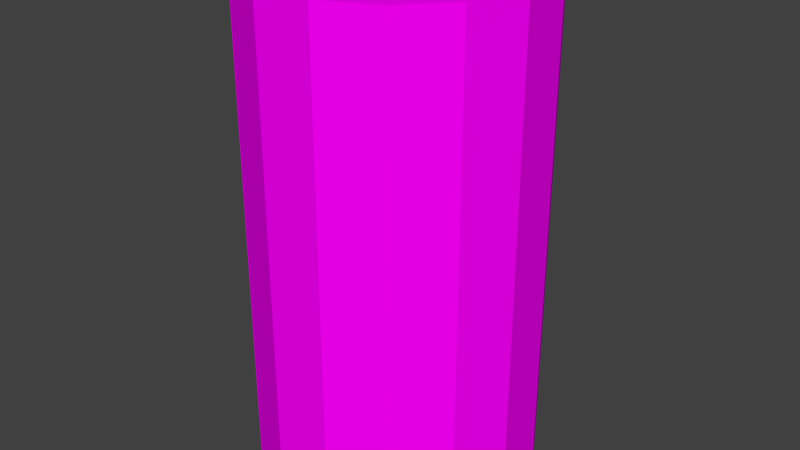 # Source: Torre.blend  (saved by Blender 2.78.0; exported with 4.5.12 LTS)
import bpy
from mathutils import Matrix  # noqa: F401  (used for matrix-valued properties, if any)

bpy.ops.wm.read_factory_settings(use_empty=True)
scene = bpy.context.scene
scene.name = 'Scene'

# ---- collections
col_collection_1 = bpy.data.collections.new('Collection 1'); scene.collection.children.link(col_collection_1)

# ---- images (referenced by path relative to the original .blend; pixels are not part of the script)
import os
ASSET_DIR = os.environ.get("B2B_ASSET_DIR", "")  # directory of the original .blend (textures are referenced by path, not embedded)
HERE = os.path.dirname(os.path.abspath(__file__))  # packed textures are extracted next to this script under _unpacked/

def load_image(name, relpath, width, height, colorspace="sRGB"):
    """Load a texture the original file referenced (path relative to the .blend, or extracted next to this script)."""
    p = next((c for c in (os.path.join(HERE, relpath), os.path.join(ASSET_DIR, relpath)) if relpath and os.path.exists(c)), "")
    if p:
        img = bpy.data.images.load(p, check_existing=True)
        img.name = name
    else:  # same state as the original file: an image datablock whose file is absent (Cycles renders it pink)
        img = bpy.data.images.new(name, width, height)
        img.source = "FILE"
        img.filepath = "//" + (relpath or name)
    img.colorspace_settings.name = colorspace
    return img
img_texture_png = load_image('texture.png', 'texture.png', 1024, 1024, 'sRGB')

# ---- materials (node trees are filled in below, after node groups)
mat_material_001 = bpy.data.materials.new('Material.001')
mat_material_001.alpha_threshold = 0.0
mat_material_001.roughness = 0.5

# ---- material node trees
mat_material_001.use_nodes = True; mat_material_001.node_tree.nodes.clear()
_N = mat_material_001.node_tree.nodes; _L = mat_material_001.node_tree.links
n0 = _N.new('ShaderNodeOutputMaterial'); n0.name = 'Material Output'; n0.location = (300, 300)
n1 = _N.new('ShaderNodeBsdfDiffuse'); n1.name = 'Diffuse BSDF'; n1.location = (10, 300)
n2 = _N.new('ShaderNodeTexImage'); n2.name = 'Image Texture'; n2.location = (-180, 300)
n2.width = 140
n2.image = img_texture_png
_L.new(n1.outputs[0], n0.inputs[0])
_L.new(n2.outputs[0], n1.inputs[0])
n0.is_active_output = True

# ---- world
world_world = bpy.data.worlds.new('World'); scene.world = world_world
world_world.color = (0.05088, 0.05088, 0.05088)
world_world.use_sun_shadow = False
world_world.sun_shadow_jitter_overblur = 0.0
world_world.cycles.sampling_method = 'MANUAL'

# ---- meshes
me_cylinder = bpy.data.meshes.new('Cylinder')
me_cylinder.from_pydata([(0.0, 1.0, -1.0), (0.0, 1.0, 1.0), (0.4067, 0.9135, -1.0), (0.4067, 0.9135, 1.0), (0.7431, 0.6691, -1.0), (0.7431, 0.6691, 1.0), (0.9511, 0.309, -1.0), (0.9511, 0.309, 1.0), (0.9945, -0.1045, -1.0), (0.9945, -0.1045, 1.0), (0.866, -0.5, -1.0), (0.866, -0.5, 1.0), (0.5878, -0.809, -1.0), (0.5878, -0.809, 1.0), (0.2079, -0.9781, -1.0), (0.2079, -0.9781, 1.0), (-0.2079, -0.9781, -1.0), (-0.2079, -0.9781, 1.0), (-0.5878, -0.809, -1.0), (-0.5878, -0.809, 1.0), (-0.866, -0.5, -1.0), (-0.866, -0.5, 1.0), (-0.9945, -0.1045, -1.0), (-0.9945, -0.1045, 1.0), (-0.9511, 0.309, -1.0), (-0.9511, 0.309, 1.0), (-0.7431, 0.6691, -1.0), (-0.7431, 0.6691, 1.0), (-0.4067, 0.9135, -1.0), (-0.4067, 0.9135, 1.0)], [], [(0, 1, 3, 2), (2, 3, 5, 4), (4, 5, 7, 6), (6, 7, 9, 8), (8, 9, 11, 10), (10, 11, 13, 12), (12, 13, 15, 14), (14, 15, 17, 16), (16, 17, 19, 18), (18, 19, 21, 20), (20, 21, 23, 22), (22, 23, 25, 24), (24, 25, 27, 26), (3, 1, 29, 27, 25, 23, 21, 19, 17, 15, 13, 11, 9, 7, 5), (26, 27, 29, 28), (28, 29, 1, 0), (0, 2, 4, 6, 8, 10, 12, 14, 16, 18, 20, 22, 24, 26, 28)])
_uv = me_cylinder.uv_layers.new(name='UVMap')
_uv.uv.foreach_set('vector', [1.674, 1.369, 1.674, -0.2532, 1.809, -0.2532, 1.809, 1.369, -0.5507, 1.37, -0.5507, -0.2517, -0.3664, -0.2517, -0.3664, 1.37, -0.3664, 1.37, -0.3664, -0.2517, -0.1647, -0.2517, -0.1647, 1.37, -0.1647, 1.37, -0.1647, -0.2517, 0.01953, -0.2517, 0.01953, 1.37, 0.9693, -0.2459, 0.9693, 1.376, 0.8343, 1.376, 0.8343, -0.2459, 0.8343, -0.2459, 0.8343, 1.376, 0.6501, 1.376, 0.6501, -0.2459, 0.6501, -0.2459, 0.6501, 1.376, 0.4484, 1.376, 0.4484, -0.2459, 0.4484, -0.2459, 0.4484, 1.376, 0.2641, 1.376, 0.2641, -0.2459, 0.2641, -0.2459, 0.2641, 1.376, 0.07987, 1.376, 0.07987, -0.2459, 0.07987, -0.2459, 0.07987, 1.376, -0.1218, 1.376, -0.1218, -0.2459, -0.1218, -0.2459, -0.1218, 1.376, -0.3061, 1.376, -0.3061, -0.2459, 0.9693, 1.369, 0.9693, -0.2532, 1.104, -0.2532, 1.104, 1.369, 1.104, 1.369, 1.104, -0.2532, 1.289, -0.2532, 1.289, 1.369, 0.778, 0.7918, 0.6748, 1.017, 0.5228, 1.156, 0.3482, 1.185, 0.1813, 1.099, 0.05085, 0.9128, -0.02055, 0.6589, -0.02055, 0.3809, 0.05085, 0.127, 0.1813, -0.05899, 0.3482, -0.1449, 0.5228, -0.1158, 0.6748, 0.02315, 0.778, 0.248, 0.8145, 0.5199, 1.289, 1.369, 1.289, -0.2532, 1.49, -0.2532, 1.49, 1.369, 1.49, 1.369, 1.49, -0.2532, 1.674, -0.2532, 1.674, 1.369, 0.4602, -0.1917, 0.6362, -0.1012, 0.7737, 0.09482, 0.8489, 0.3624, 0.8489, 0.6554, 0.7737, 0.923, 0.6362, 1.119, 0.4602, 1.21, 0.2762, 1.179, 0.116, 1.032, 0.007277, 0.7955, -0.03119, 0.5089, 0.007277, 0.2224, 0.116, -0.01463, 0.2762, -0.1611])
me_cylinder.materials.append(mat_material_001)
me_cylinder.use_remesh_preserve_volume = False
me_cylinder.use_remesh_preserve_attributes = False
me_cylinder.use_mirror_vertex_groups = False
me_cylinder.update()

# ---- objects
ob_cylinder = bpy.data.objects.new('Cylinder', me_cylinder)

# ---- transforms, parenting, visibility, modifiers, constraints
ob_cylinder.location = (0.0, 0.0, 3.447)
ob_cylinder.scale = (1.91, 1.91, 3.368)
ob_cylinder.lineart.crease_threshold = 0.0

# ---- collection membership
col_collection_1.objects.link(ob_cylinder)

# ---- scene / render settings (as saved in the file)
scene.frame_start = 1; scene.frame_end = 250; scene.frame_set(1)
scene.render.engine = 'CYCLES'
scene.render.resolution_percentage = 50
scene.render.dither_intensity = 0.0
scene.cycles.use_denoising = False
scene.cycles.samples = 128
scene.cycles.sampling_pattern = 'TABULATED_SOBOL'
scene.cycles.light_sampling_threshold = 0.0
scene.cycles.use_adaptive_sampling = False
scene.cycles.use_light_tree = False
scene.cycles.blur_glossy = 0.0
scene.cycles.sample_clamp_indirect = 0.0
scene.view_settings.view_transform = 'Standard'
bpy.context.view_layer.update()

# ---- added for rendering (the .blend has no active camera and no usable light): camera, sun
cam_auto = bpy.data.cameras.new('AutoCamera')
cam_auto.lens = 50.0
cam_auto.sensor_width = 36.0
cam_auto.clip_end = 1000.0
ob_auto_camera = bpy.data.objects.new('AutoCamera', cam_auto)
scene.collection.objects.link(ob_auto_camera)
ob_auto_camera.location = (7.96387, -9.53578, 9.81825)
ob_auto_camera.rotation_euler = (1.09748, -7.21219e-08, 0.694738)
scene.camera = ob_auto_camera
light_auto_sun = bpy.data.lights.new('AutoSun', 'SUN')
light_auto_sun.energy = 3.0
light_auto_sun.angle = 0.0523599
ob_auto_sun = bpy.data.objects.new('AutoSun', light_auto_sun)
scene.collection.objects.link(ob_auto_sun)
ob_auto_sun.rotation_euler = (0.872665, 0.174533, 0.523599)
bpy.context.view_layer.update()
